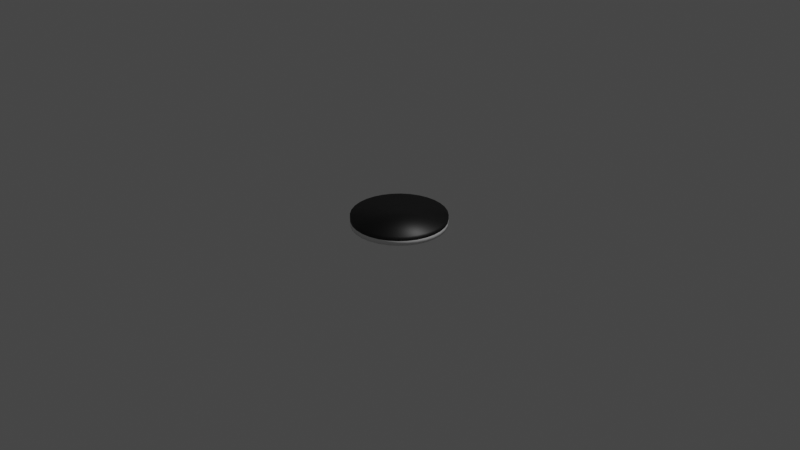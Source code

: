 # Source: piece.blend  (saved by Blender 2.93.21; exported with 4.5.12 LTS)
import bpy
from mathutils import Matrix  # noqa: F401  (used for matrix-valued properties, if any)

bpy.ops.wm.read_factory_settings(use_empty=True)
scene = bpy.context.scene
scene.name = 'Scene'

# ---- collections
col_collection = bpy.data.collections.new('Collection'); scene.collection.children.link(col_collection)

# ---- materials (node trees are filled in below, after node groups)
mat_up = bpy.data.materials.new('up')
mat_up.use_transparent_shadow = False
mat_up.diffuse_color = (0.0, 0.0, 0.0, 1.0)
mat_up.roughness = 0.5
mat_bottom = bpy.data.materials.new('bottom')
mat_bottom.use_transparent_shadow = False
mat_bottom.roughness = 0.5

# ---- material node trees
mat_up.use_nodes = True; mat_up.node_tree.nodes.clear()
_N = mat_up.node_tree.nodes; _L = mat_up.node_tree.links
n0 = _N.new('ShaderNodeBsdfPrincipled'); n0.name = 'Principled BSDF'; n0.location = (10, 300)
n0.distribution = 'GGX'
n0.subsurface_method = 'BURLEY'
n0.inputs[0].default_value = (0.0, 0.0, 0.0, 1.0)
n0.inputs[3].default_value = 1.45
n0.inputs[27].default_value = (0.0, 0.0, 0.0, 1.0)
n0.inputs[28].default_value = 1.0
n1 = _N.new('ShaderNodeOutputMaterial'); n1.name = 'Material Output'; n1.location = (300, 300)
n2 = _N.new('ShaderNodeNormalMap'); n2.name = 'ノーマルマップ'; n2.location = (-300, -300)
n2.label = 'Normal/Map'
n2.inputs[0].default_value = 0.0
_L.new(n0.outputs[0], n1.inputs[0])
_L.new(n2.outputs[0], n0.inputs[5])
n1.is_active_output = True
mat_bottom.use_nodes = True; mat_bottom.node_tree.nodes.clear()
_N = mat_bottom.node_tree.nodes; _L = mat_bottom.node_tree.links
n0 = _N.new('ShaderNodeBsdfPrincipled'); n0.name = 'Principled BSDF'; n0.location = (10, 300)
n0.distribution = 'GGX'
n0.subsurface_method = 'BURLEY'
n0.inputs[3].default_value = 1.45
n0.inputs[27].default_value = (0.0, 0.0, 0.0, 1.0)
n0.inputs[28].default_value = 1.0
n1 = _N.new('ShaderNodeOutputMaterial'); n1.name = 'Material Output'; n1.location = (300, 300)
n2 = _N.new('ShaderNodeNormalMap'); n2.name = 'ノーマルマップ'; n2.location = (-300, -300)
n2.label = 'Normal/Map'
n2.inputs[0].default_value = 0.0
_L.new(n0.outputs[0], n1.inputs[0])
_L.new(n2.outputs[0], n0.inputs[5])
n1.is_active_output = True

# ---- world
world_world = bpy.data.worlds.new('World'); scene.world = world_world
world_world.use_nodes = True; world_world.node_tree.nodes.clear()
_N = world_world.node_tree.nodes; _L = world_world.node_tree.links
n0 = _N.new('ShaderNodeOutputWorld'); n0.name = 'World Output'; n0.location = (300, 300)
n1 = _N.new('ShaderNodeBackground'); n1.name = 'Background'; n1.location = (10, 300)
n1.inputs[0].default_value = (0.05088, 0.05088, 0.05088, 1.0)
_L.new(n1.outputs[0], n0.inputs[0])
n0.is_active_output = True
world_world.color = (0.05088, 0.05088, 0.05088)
world_world.use_sun_shadow = False
world_world.sun_shadow_jitter_overblur = 0.0

# ---- cameras
cam_camera = bpy.data.cameras.new('Camera')
cam_camera.clip_end = 100.0
cam_camera.ortho_scale = 7.314

# ---- lights
light_light = bpy.data.lights.new('Light', 'POINT')
light_light.transmission_factor = 0.0
light_light.energy = 1000.0
light_light.shadow_soft_size = 0.1
light_light.shadow_maximum_resolution = 0.006
light_light.use_absolute_resolution = True

# ---- meshes
me_piece = bpy.data.meshes.new('Piece')
me_piece.from_pydata([(0.0, -0.05, 0.5), (0.0, 0.05, 0.5), (-0.09755, -0.05, 0.4904), (-0.09755, 0.05, 0.4904), (-0.1913, -0.05, 0.4619), (-0.1913, 0.05, 0.4619), (-0.2778, -0.05, 0.4157), (-0.2778, 0.05, 0.4157), (-0.3536, -0.05, 0.3536), (-0.3536, 0.05, 0.3536), (-0.4157, -0.05, 0.2778), (-0.4157, 0.05, 0.2778), (-0.4619, -0.05, 0.1913), (-0.4619, 0.05, 0.1913), (-0.4904, -0.05, 0.09755), (-0.4904, 0.05, 0.09755), (-0.5, -0.05, 0.0), (-0.5, 0.05, 0.0), (-0.4904, -0.05, -0.09755), (-0.4904, 0.05, -0.09755), (-0.4619, -0.05, -0.1913), (-0.4619, 0.05, -0.1913), (-0.4157, -0.05, -0.2778), (-0.4157, 0.05, -0.2778), (-0.3536, -0.05, -0.3536), (-0.3536, 0.05, -0.3536), (-0.2778, -0.05, -0.4157), (-0.2778, 0.05, -0.4157), (-0.1913, -0.05, -0.4619), (-0.1913, 0.05, -0.4619), (-0.09755, -0.05, -0.4904), (-0.09755, 0.05, -0.4904), (0.0, -0.05, -0.5), (0.0, 0.05, -0.5), (0.09755, -0.05, -0.4904), (0.09755, 0.05, -0.4904), (0.1913, -0.05, -0.4619), (0.1913, 0.05, -0.4619), (0.2778, -0.05, -0.4157), (0.2778, 0.05, -0.4157), (0.3536, -0.05, -0.3536), (0.3536, 0.05, -0.3536), (0.4157, -0.05, -0.2778), (0.4157, 0.05, -0.2778), (0.4619, -0.05, -0.1913), (0.4619, 0.05, -0.1913), (0.4904, -0.05, -0.09755), (0.4904, 0.05, -0.09755), (0.5, -0.05, 0.0), (0.5, 0.05, 0.0), (0.4904, -0.05, 0.09755), (0.4904, 0.05, 0.09755), (0.4619, -0.05, 0.1913), (0.4619, 0.05, 0.1913), (0.4157, -0.05, 0.2778), (0.4157, 0.05, 0.2778), (0.3536, -0.05, 0.3536), (0.3536, 0.05, 0.3536), (0.2778, -0.05, 0.4157), (0.2778, 0.05, 0.4157), (0.1913, -0.05, 0.4619), (0.1913, 0.05, 0.4619), (0.09755, -0.05, 0.4904), (0.09755, 0.05, 0.4904), (0.0, 0.0, 0.5), (-0.09755, 0.0, 0.4904), (-0.1913, 0.0, 0.4619), (-0.2778, 0.0, 0.4157), (-0.3536, 0.0, 0.3536), (-0.4157, 0.0, 0.2778), (-0.4619, 0.0, 0.1913), (-0.4904, 0.0, 0.09755), (-0.5, 0.0, 0.0), (-0.4904, 0.0, -0.09755), (-0.4619, 0.0, -0.1913), (-0.4157, 0.0, -0.2778), (-0.3536, 0.0, -0.3536), (-0.2778, 0.0, -0.4157), (-0.1913, 0.0, -0.4619), (-0.09755, 0.0, -0.4904), (0.0, 0.0, -0.5), (0.09755, 0.0, -0.4904), (0.1913, 0.0, -0.4619), (0.2778, 0.0, -0.4157), (0.3536, 0.0, -0.3536), (0.4157, 0.0, -0.2778), (0.4619, 0.0, -0.1913), (0.4904, 0.0, -0.09755), (0.5, 0.0, 0.0), (0.4904, 0.0, 0.09755), (0.4619, 0.0, 0.1913), (0.4157, 0.0, 0.2778), (0.3536, 0.0, 0.3536), (0.2778, 0.0, 0.4157), (0.1913, 0.0, 0.4619), (0.09755, 0.0, 0.4904)], [], [(64, 1, 3, 65), (65, 3, 5, 66), (66, 5, 7, 67), (67, 7, 9, 68), (68, 9, 11, 69), (69, 11, 13, 70), (70, 13, 15, 71), (71, 15, 17, 72), (72, 17, 19, 73), (73, 19, 21, 74), (74, 21, 23, 75), (75, 23, 25, 76), (76, 25, 27, 77), (77, 27, 29, 78), (78, 29, 31, 79), (79, 31, 33, 80), (80, 33, 35, 81), (81, 35, 37, 82), (82, 37, 39, 83), (83, 39, 41, 84), (84, 41, 43, 85), (85, 43, 45, 86), (86, 45, 47, 87), (87, 47, 49, 88), (88, 49, 51, 89), (89, 51, 53, 90), (90, 53, 55, 91), (91, 55, 57, 92), (92, 57, 59, 93), (93, 59, 61, 94), (3, 1, 63, 61, 59, 57, 55, 53, 51, 49, 47, 45, 43, 41, 39, 37, 35, 33, 31, 29, 27, 25, 23, 21, 19, 17, 15, 13, 11, 9, 7, 5), (94, 61, 63, 95), (95, 63, 1, 64), (0, 2, 4, 6, 8, 10, 12, 14, 16, 18, 20, 22, 24, 26, 28, 30, 32, 34, 36, 38, 40, 42, 44, 46, 48, 50, 52, 54, 56, 58, 60, 62), (62, 95, 64, 0), (60, 94, 95, 62), (58, 93, 94, 60), (56, 92, 93, 58), (54, 91, 92, 56), (52, 90, 91, 54), (50, 89, 90, 52), (48, 88, 89, 50), (46, 87, 88, 48), (44, 86, 87, 46), (42, 85, 86, 44), (40, 84, 85, 42), (38, 83, 84, 40), (36, 82, 83, 38), (34, 81, 82, 36), (32, 80, 81, 34), (30, 79, 80, 32), (28, 78, 79, 30), (26, 77, 78, 28), (24, 76, 77, 26), (22, 75, 76, 24), (20, 74, 75, 22), (18, 73, 74, 20), (16, 72, 73, 18), (14, 71, 72, 16), (12, 70, 71, 14), (10, 69, 70, 12), (8, 68, 69, 10), (6, 67, 68, 8), (4, 66, 67, 6), (2, 65, 66, 4), (0, 64, 65, 2)])
me_piece.polygons.foreach_set('use_smooth', [True] * 66)
me_piece.polygons.foreach_set('material_index', [0, 0, 0, 0, 0, 0, 0, 0, 0, 0, 0, 0, 0, 0, 0, 0, 0, 0, 0, 0, 0, 0, 0, 0, 0, 0, 0, 0, 0, 0, 0, 0, 0, 1, 1, 1, 1, 1, 1, 1, 1, 1, 1, 1, 1, 1, 1, 1, 1, 1, 1, 1, 1, 1, 1, 1, 1, 1, 1, 1, 1, 1, 1, 1, 1, 1])
_uv = me_piece.uv_layers.new(name='UVマップ')
_uv.uv.foreach_set('vector', [0.3867, 0.9913, 0.371, 0.9913, 0.371, 0.9606, 0.3867, 0.9606, 0.3867, 0.9606, 0.371, 0.9606, 0.371, 0.9299, 0.3867, 0.9299, 0.3867, 0.9299, 0.371, 0.9299, 0.371, 0.8992, 0.3867, 0.8992, 0.3867, 0.8992, 0.371, 0.8992, 0.371, 0.8685, 0.3867, 0.8685, 0.3867, 0.8685, 0.371, 0.8685, 0.371, 0.8378, 0.3867, 0.8378, 0.3867, 0.8378, 0.371, 0.8378, 0.371, 0.8071, 0.3867, 0.8071, 0.3867, 0.8071, 0.371, 0.8071, 0.371, 0.7763, 0.3867, 0.7763, 0.3867, 0.7763, 0.371, 0.7763, 0.371, 0.7456, 0.3867, 0.7456, 0.3867, 0.7456, 0.371, 0.7456, 0.371, 0.7149, 0.3867, 0.7149, 0.3867, 0.7149, 0.371, 0.7149, 0.371, 0.6842, 0.3867, 0.6842, 0.3867, 0.6842, 0.371, 0.6842, 0.371, 0.6535, 0.3867, 0.6535, 0.3867, 0.6535, 0.371, 0.6535, 0.371, 0.6228, 0.3867, 0.6228, 0.3867, 0.6228, 0.371, 0.6228, 0.371, 0.5921, 0.3867, 0.5921, 0.3867, 0.5921, 0.371, 0.5921, 0.371, 0.5614, 0.3867, 0.5614, 0.3867, 0.5614, 0.371, 0.5614, 0.371, 0.5307, 0.3867, 0.5307, 0.3867, 0.5307, 0.371, 0.5307, 0.371, 0.5, 0.3867, 0.5, 0.3867, 0.5, 0.371, 0.5, 0.371, 0.4693, 0.3867, 0.4693, 0.3867, 0.4693, 0.371, 0.4693, 0.371, 0.4386, 0.3867, 0.4386, 0.3867, 0.4386, 0.371, 0.4386, 0.371, 0.4079, 0.3867, 0.4079, 0.3867, 0.4079, 0.371, 0.4079, 0.371, 0.3772, 0.3867, 0.3772, 0.3867, 0.3772, 0.371, 0.3772, 0.371, 0.3465, 0.3867, 0.3465, 0.3867, 0.3465, 0.371, 0.3465, 0.371, 0.3158, 0.3867, 0.3158, 0.3867, 0.3158, 0.371, 0.3158, 0.371, 0.2851, 0.3867, 0.2851, 0.3867, 0.2851, 0.371, 0.2851, 0.371, 0.2544, 0.3867, 0.2544, 0.3867, 0.2544, 0.371, 0.2544, 0.371, 0.2237, 0.3867, 0.2237, 0.3867, 0.2237, 0.371, 0.2237, 0.371, 0.1929, 0.3867, 0.1929, 0.3867, 0.1929, 0.371, 0.1929, 0.371, 0.1622, 0.3867, 0.1622, 0.3867, 0.1622, 0.371, 0.1622, 0.371, 0.1315, 0.3867, 0.1315, 0.3867, 0.1315, 0.371, 0.1315, 0.371, 0.1008, 0.3867, 0.1008, 0.3867, 0.1008, 0.371, 0.1008, 0.371, 0.07013, 0.3867, 0.07013, 0.1191, 0.6437, 0.09076, 0.6319, 0.06523, 0.6149, 0.04352, 0.5931, 0.02646, 0.5676, 0.01471, 0.5392, 0.008716, 0.5091, 0.008716, 0.4784, 0.01471, 0.4483, 0.02646, 0.4199, 0.04352, 0.3944, 0.06523, 0.3727, 0.09076, 0.3556, 0.1191, 0.3439, 0.1492, 0.3379, 0.1799, 0.3379, 0.2101, 0.3439, 0.2384, 0.3556, 0.264, 0.3727, 0.2857, 0.3944, 0.3027, 0.4199, 0.3145, 0.4483, 0.3205, 0.4784, 0.3205, 0.5091, 0.3145, 0.5392, 0.3027, 0.5676, 0.2857, 0.5931, 0.264, 0.6149, 0.2384, 0.6319, 0.2101, 0.6437, 0.1799, 0.6497, 0.1492, 0.6497, 0.3867, 0.07013, 0.371, 0.07013, 0.371, 0.03942, 0.3867, 0.03942, 0.3867, 0.03942, 0.371, 0.03942, 0.371, 0.008716, 0.3867, 0.008716, 0.3205, 0.1799, 0.3145, 0.2101, 0.3027, 0.2384, 0.2857, 0.264, 0.264, 0.2857, 0.2384, 0.3027, 0.2101, 0.3145, 0.1799, 0.3205, 0.1492, 0.3205, 0.1191, 0.3145, 0.09076, 0.3027, 0.06523, 0.2857, 0.04352, 0.264, 0.02646, 0.2384, 0.01471, 0.2101, 0.008716, 0.1799, 0.008716, 0.1492, 0.01471, 0.1191, 0.02646, 0.09076, 0.04352, 0.06523, 0.06523, 0.04352, 0.09076, 0.02646, 0.1191, 0.01471, 0.1492, 0.008716, 0.1799, 0.008716, 0.2101, 0.01471, 0.2384, 0.02646, 0.264, 0.04352, 0.2857, 0.06523, 0.3027, 0.09076, 0.3145, 0.1191, 0.3205, 0.1492, 0.3536, 0.03942, 0.3379, 0.03942, 0.3379, 0.008716, 0.3536, 0.008716, 0.3536, 0.07013, 0.3379, 0.07013, 0.3379, 0.03942, 0.3536, 0.03942, 0.3536, 0.1008, 0.3379, 0.1008, 0.3379, 0.07013, 0.3536, 0.07013, 0.3536, 0.1315, 0.3379, 0.1315, 0.3379, 0.1008, 0.3536, 0.1008, 0.3536, 0.1622, 0.3379, 0.1622, 0.3379, 0.1315, 0.3536, 0.1315, 0.3536, 0.1929, 0.3379, 0.1929, 0.3379, 0.1622, 0.3536, 0.1622, 0.3536, 0.2237, 0.3379, 0.2237, 0.3379, 0.1929, 0.3536, 0.1929, 0.3536, 0.2544, 0.3379, 0.2544, 0.3379, 0.2237, 0.3536, 0.2237, 0.3536, 0.2851, 0.3379, 0.2851, 0.3379, 0.2544, 0.3536, 0.2544, 0.3536, 0.3158, 0.3379, 0.3158, 0.3379, 0.2851, 0.3536, 0.2851, 0.3536, 0.3465, 0.3379, 0.3465, 0.3379, 0.3158, 0.3536, 0.3158, 0.3536, 0.3772, 0.3379, 0.3772, 0.3379, 0.3465, 0.3536, 0.3465, 0.3536, 0.4079, 0.3379, 0.4079, 0.3379, 0.3772, 0.3536, 0.3772, 0.3536, 0.4386, 0.3379, 0.4386, 0.3379, 0.4079, 0.3536, 0.4079, 0.3536, 0.4693, 0.3379, 0.4693, 0.3379, 0.4386, 0.3536, 0.4386, 0.3536, 0.5, 0.3379, 0.5, 0.3379, 0.4693, 0.3536, 0.4693, 0.3536, 0.5307, 0.3379, 0.5307, 0.3379, 0.5, 0.3536, 0.5, 0.3536, 0.5614, 0.3379, 0.5614, 0.3379, 0.5307, 0.3536, 0.5307, 0.3536, 0.5921, 0.3379, 0.5921, 0.3379, 0.5614, 0.3536, 0.5614, 0.3536, 0.6228, 0.3379, 0.6228, 0.3379, 0.5921, 0.3536, 0.5921, 0.3536, 0.6535, 0.3379, 0.6535, 0.3379, 0.6228, 0.3536, 0.6228, 0.3536, 0.6842, 0.3379, 0.6842, 0.3379, 0.6535, 0.3536, 0.6535, 0.3536, 0.7149, 0.3379, 0.7149, 0.3379, 0.6842, 0.3536, 0.6842, 0.3536, 0.7456, 0.3379, 0.7456, 0.3379, 0.7149, 0.3536, 0.7149, 0.3536, 0.7763, 0.3379, 0.7763, 0.3379, 0.7456, 0.3536, 0.7456, 0.3536, 0.8071, 0.3379, 0.8071, 0.3379, 0.7763, 0.3536, 0.7763, 0.3536, 0.8378, 0.3379, 0.8378, 0.3379, 0.8071, 0.3536, 0.8071, 0.3536, 0.8685, 0.3379, 0.8685, 0.3379, 0.8378, 0.3536, 0.8378, 0.3536, 0.8992, 0.3379, 0.8992, 0.3379, 0.8685, 0.3536, 0.8685, 0.3536, 0.9299, 0.3379, 0.9299, 0.3379, 0.8992, 0.3536, 0.8992, 0.3536, 0.9606, 0.3379, 0.9606, 0.3379, 0.9299, 0.3536, 0.9299, 0.3536, 0.9913, 0.3379, 0.9913, 0.3379, 0.9606, 0.3536, 0.9606])
me_piece.materials.append(mat_up)
me_piece.materials.append(mat_bottom)
me_piece.use_remesh_fix_poles = True
me_piece.use_remesh_preserve_attributes = False
me_piece.update()
me_piece.normals_split_custom_set([tuple(v) for v in zip(*[iter([0.0, 0.0, 1.0, 0.0, 0.6857, 0.7279, -0.142, 0.6857, 0.7139, -0.1951, 0.0, 0.9808, -0.1951, 0.0, 0.9808, -0.142, 0.6857, 0.7139, -0.2785, 0.6857, 0.6725, -0.3827, 0.0, 0.9239, -0.3827, 0.0, 0.9239, -0.2785, 0.6857, 0.6725, -0.4044, 0.6857, 0.6052, -0.5556, 0.0, 0.8315, -0.5556, 0.0, 0.8315, -0.4044, 0.6857, 0.6052, -0.5147, 0.6857, 0.5147, -0.7071, 0.0, 0.7071, -0.7071, 0.0, 0.7071, -0.5147, 0.6857, 0.5147, -0.6052, 0.6857, 0.4044, -0.8315, 0.0, 0.5556, -0.8315, 0.0, 0.5556, -0.6052, 0.6857, 0.4044, -0.6725, 0.6857, 0.2785, -0.9239, 0.0, 0.3827, -0.9239, 0.0, 0.3827, -0.6725, 0.6857, 0.2785, -0.7139, 0.6857, 0.142, -0.9808, 0.0, 0.1951, -0.9808, 0.0, 0.1951, -0.7139, 0.6857, 0.142, -0.7279, 0.6857, 0.0, -1.0, 0.0, 0.0, -1.0, 0.0, 0.0, -0.7279, 0.6857, 0.0, -0.7139, 0.6857, -0.142, -0.9808, 0.0, -0.1951, -0.9808, 0.0, -0.1951, -0.7139, 0.6857, -0.142, -0.6725, 0.6857, -0.2785, -0.9239, 0.0, -0.3827, -0.9239, 0.0, -0.3827, -0.6725, 0.6857, -0.2785, -0.6052, 0.6857, -0.4044, -0.8315, 0.0, -0.5556, -0.8315, 0.0, -0.5556, -0.6052, 0.6857, -0.4044, -0.5147, 0.6857, -0.5147, -0.7071, 0.0, -0.7071, -0.7071, 0.0, -0.7071, -0.5147, 0.6857, -0.5147, -0.4044, 0.6857, -0.6052, -0.5556, 0.0, -0.8315, -0.5556, 0.0, -0.8315, -0.4044, 0.6857, -0.6052, -0.2785, 0.6857, -0.6725, -0.3827, 0.0, -0.9239, -0.3827, 0.0, -0.9239, -0.2785, 0.6857, -0.6725, -0.142, 0.6857, -0.7139, -0.1951, 0.0, -0.9808, -0.1951, 0.0, -0.9808, -0.142, 0.6857, -0.7139, 0.0, 0.6857, -0.7279, 0.0, 0.0, -1.0, 0.0, 0.0, -1.0, 0.0, 0.6857, -0.7279, 0.142, 0.6857, -0.7139, 0.1951, 0.0, -0.9808, 0.1951, 0.0, -0.9808, 0.142, 0.6857, -0.7139, 0.2785, 0.6857, -0.6725, 0.3827, 0.0, -0.9239, 0.3827, 0.0, -0.9239, 0.2785, 0.6857, -0.6725, 0.4044, 0.6857, -0.6052, 0.5556, 0.0, -0.8315, 0.5556, 0.0, -0.8315, 0.4044, 0.6857, -0.6052, 0.5147, 0.6857, -0.5147, 0.7071, 0.0, -0.7071, 0.7071, 0.0, -0.7071, 0.5147, 0.6857, -0.5147, 0.6052, 0.6857, -0.4044, 0.8315, 0.0, -0.5556, 0.8315, 0.0, -0.5556, 0.6052, 0.6857, -0.4044, 0.6725, 0.6857, -0.2785, 0.9239, 0.0, -0.3827, 0.9239, 0.0, -0.3827, 0.6725, 0.6857, -0.2785, 0.7139, 0.6857, -0.142, 0.9808, 0.0, -0.1951, 0.9808, 0.0, -0.1951, 0.7139, 0.6857, -0.142, 0.7279, 0.6857, 0.0, 1.0, 0.0, 0.0, 1.0, 0.0, 0.0, 0.7279, 0.6857, 0.0, 0.7139, 0.6857, 0.142, 0.9808, 0.0, 0.1951, 0.9808, 0.0, 0.1951, 0.7139, 0.6857, 0.142, 0.6725, 0.6857, 0.2785, 0.9239, 0.0, 0.3827, 0.9239, 0.0, 0.3827, 0.6725, 0.6857, 0.2785, 0.6052, 0.6857, 0.4044, 0.8315, 0.0, 0.5556, 0.8315, 0.0, 0.5556, 0.6052, 0.6857, 0.4044, 0.5147, 0.6857, 0.5147, 0.7071, 0.0, 0.7071, 0.7071, 0.0, 0.7071, 0.5147, 0.6857, 0.5147, 0.4044, 0.6857, 0.6052, 0.5556, 0.0, 0.8315, 0.5556, 0.0, 0.8315, 0.4044, 0.6857, 0.6052, 0.2785, 0.6857, 0.6725, 0.3827, 0.0, 0.9239, -0.142, 0.6857, 0.7139, 0.0, 0.6857, 0.7279, 0.142, 0.6857, 0.7139, 0.2785, 0.6857, 0.6725, 0.4044, 0.6857, 0.6052, 0.5147, 0.6857, 0.5147, 0.6052, 0.6857, 0.4044, 0.6725, 0.6857, 0.2785, 0.7139, 0.6857, 0.142, 0.7279, 0.6857, 0.0, 0.7139, 0.6857, -0.142, 0.6725, 0.6857, -0.2785, 0.6052, 0.6857, -0.4044, 0.5147, 0.6857, -0.5147, 0.4044, 0.6857, -0.6052, 0.2785, 0.6857, -0.6725, 0.142, 0.6857, -0.7139, 0.0, 0.6857, -0.7279, -0.142, 0.6857, -0.7139, -0.2785, 0.6857, -0.6725, -0.4044, 0.6857, -0.6052, -0.5147, 0.6857, -0.5147, -0.6052, 0.6857, -0.4044, -0.6725, 0.6857, -0.2785, -0.7139, 0.6857, -0.142, -0.7279, 0.6857, 0.0, -0.7139, 0.6857, 0.142, -0.6725, 0.6857, 0.2785, -0.6052, 0.6857, 0.4044, -0.5147, 0.6857, 0.5147, -0.4044, 0.6857, 0.6052, -0.2785, 0.6857, 0.6725, 0.3827, 0.0, 0.9239, 0.2785, 0.6857, 0.6725, 0.142, 0.6857, 0.7139, 0.1951, 0.0, 0.9808, 0.1951, 0.0, 0.9808, 0.142, 0.6857, 0.7139, 0.0, 0.6857, 0.7279, 0.0, 0.0, 1.0, 0.0, -0.6857, 0.7279, -0.142, -0.6857, 0.7139, -0.2785, -0.6857, 0.6725, -0.4044, -0.6857, 0.6052, -0.5147, -0.6857, 0.5147, -0.6052, -0.6857, 0.4044, -0.6725, -0.6857, 0.2785, -0.7139, -0.6857, 0.142, -0.7279, -0.6857, 0.0, -0.7139, -0.6857, -0.142, -0.6725, -0.6857, -0.2785, -0.6052, -0.6857, -0.4044, -0.5147, -0.6857, -0.5147, -0.4044, -0.6857, -0.6052, -0.2785, -0.6857, -0.6725, -0.142, -0.6857, -0.7139, 0.0, -0.6857, -0.7279, 0.142, -0.6857, -0.7139, 0.2785, -0.6857, -0.6725, 0.4044, -0.6857, -0.6052, 0.5147, -0.6857, -0.5147, 0.6052, -0.6857, -0.4044, 0.6725, -0.6857, -0.2785, 0.7139, -0.6857, -0.142, 0.7279, -0.6857, 0.0, 0.7139, -0.6857, 0.142, 0.6725, -0.6857, 0.2785, 0.6052, -0.6857, 0.4044, 0.5147, -0.6857, 0.5147, 0.4044, -0.6857, 0.6052, 0.2785, -0.6857, 0.6725, 0.142, -0.6857, 0.7139, 0.142, -0.6857, 0.7139, 0.1951, 0.0, 0.9808, 0.0, 0.0, 1.0, 0.0, -0.6857, 0.7279, 0.2785, -0.6857, 0.6725, 0.3827, 0.0, 0.9239, 0.1951, 0.0, 0.9808, 0.142, -0.6857, 0.7139, 0.4044, -0.6857, 0.6052, 0.5556, 0.0, 0.8315, 0.3827, 0.0, 0.9239, 0.2785, -0.6857, 0.6725, 0.5147, -0.6857, 0.5147, 0.7071, 0.0, 0.7071, 0.5556, 0.0, 0.8315, 0.4044, -0.6857, 0.6052, 0.6052, -0.6857, 0.4044, 0.8315, 0.0, 0.5556, 0.7071, 0.0, 0.7071, 0.5147, -0.6857, 0.5147, 0.6725, -0.6857, 0.2785, 0.9239, 0.0, 0.3827, 0.8315, 0.0, 0.5556, 0.6052, -0.6857, 0.4044, 0.7139, -0.6857, 0.142, 0.9808, 0.0, 0.1951, 0.9239, 0.0, 0.3827, 0.6725, -0.6857, 0.2785, 0.7279, -0.6857, 0.0, 1.0, 0.0, 0.0, 0.9808, 0.0, 0.1951, 0.7139, -0.6857, 0.142, 0.7139, -0.6857, -0.142, 0.9808, 0.0, -0.1951, 1.0, 0.0, 0.0, 0.7279, -0.6857, 0.0, 0.6725, -0.6857, -0.2785, 0.9239, 0.0, -0.3827, 0.9808, 0.0, -0.1951, 0.7139, -0.6857, -0.142, 0.6052, -0.6857, -0.4044, 0.8315, 0.0, -0.5556, 0.9239, 0.0, -0.3827, 0.6725, -0.6857, -0.2785, 0.5147, -0.6857, -0.5147, 0.7071, 0.0, -0.7071, 0.8315, 0.0, -0.5556, 0.6052, -0.6857, -0.4044, 0.4044, -0.6857, -0.6052, 0.5556, 0.0, -0.8315, 0.7071, 0.0, -0.7071, 0.5147, -0.6857, -0.5147, 0.2785, -0.6857, -0.6725, 0.3827, 0.0, -0.9239, 0.5556, 0.0, -0.8315, 0.4044, -0.6857, -0.6052, 0.142, -0.6857, -0.7139, 0.1951, 0.0, -0.9808, 0.3827, 0.0, -0.9239, 0.2785, -0.6857, -0.6725, 0.0, -0.6857, -0.7279, 0.0, 0.0, -1.0, 0.1951, 0.0, -0.9808, 0.142, -0.6857, -0.7139, -0.142, -0.6857, -0.7139, -0.1951, 0.0, -0.9808, 0.0, 0.0, -1.0, 0.0, -0.6857, -0.7279, -0.2785, -0.6857, -0.6725, -0.3827, 0.0, -0.9239, -0.1951, 0.0, -0.9808, -0.142, -0.6857, -0.7139, -0.4044, -0.6857, -0.6052, -0.5556, 0.0, -0.8315, -0.3827, 0.0, -0.9239, -0.2785, -0.6857, -0.6725, -0.5147, -0.6857, -0.5147, -0.7071, 0.0, -0.7071, -0.5556, 0.0, -0.8315, -0.4044, -0.6857, -0.6052, -0.6052, -0.6857, -0.4044, -0.8315, 0.0, -0.5556, -0.7071, 0.0, -0.7071, -0.5147, -0.6857, -0.5147, -0.6725, -0.6857, -0.2785, -0.9239, 0.0, -0.3827, -0.8315, 0.0, -0.5556, -0.6052, -0.6857, -0.4044, -0.7139, -0.6857, -0.142, -0.9808, 0.0, -0.1951, -0.9239, 0.0, -0.3827, -0.6725, -0.6857, -0.2785, -0.7279, -0.6857, 0.0, -1.0, 0.0, 0.0, -0.9808, 0.0, -0.1951, -0.7139, -0.6857, -0.142, -0.7139, -0.6857, 0.142, -0.9808, 0.0, 0.1951, -1.0, 0.0, 0.0, -0.7279, -0.6857, 0.0, -0.6725, -0.6857, 0.2785, -0.9239, 0.0, 0.3827, -0.9808, 0.0, 0.1951, -0.7139, -0.6857, 0.142, -0.6052, -0.6857, 0.4044, -0.8315, 0.0, 0.5556, -0.9239, 0.0, 0.3827, -0.6725, -0.6857, 0.2785, -0.5147, -0.6857, 0.5147, -0.7071, 0.0, 0.7071, -0.8315, 0.0, 0.5556, -0.6052, -0.6857, 0.4044, -0.4044, -0.6857, 0.6052, -0.5556, 0.0, 0.8315, -0.7071, 0.0, 0.7071, -0.5147, -0.6857, 0.5147, -0.2785, -0.6857, 0.6725, -0.3827, 0.0, 0.9239, -0.5556, 0.0, 0.8315, -0.4044, -0.6857, 0.6052, -0.142, -0.6857, 0.7139, -0.1951, 0.0, 0.9808, -0.3827, 0.0, 0.9239, -0.2785, -0.6857, 0.6725, 0.0, -0.6857, 0.7279, 0.0, 0.0, 1.0, -0.1951, 0.0, 0.9808, -0.142, -0.6857, 0.7139])] * 3)])

# ---- objects
ob_light = bpy.data.objects.new('Light', light_light)
ob_camera = bpy.data.objects.new('Camera', cam_camera)
ob_piece = bpy.data.objects.new('Piece', me_piece)

# ---- transforms, parenting, visibility, modifiers, constraints
ob_light.location = (4.076, 1.005, 5.904)
ob_light.rotation_euler = (0.6503, 0.05522, 1.866)
ob_light.lock_rotations_4d = False
ob_light.empty_display_type = 'ARROWS'
ob_light.color = (0.0, 0.0, 0.0, 0.0)
ob_light.lineart.crease_threshold = 0.0
ob_camera.location = (7.359, -6.926, 4.958)
ob_camera.rotation_euler = (1.109, 0.0, 0.8149)
ob_camera.lock_rotations_4d = False
ob_camera.empty_display_type = 'ARROWS'
ob_camera.color = (0.0, 0.0, 0.0, 0.0)
ob_camera.display_type = 'WIRE'
ob_camera.lineart.crease_threshold = 0.0
ob_piece.location = (0.0, 0.0, 0.0)
ob_piece.rotation_euler = (1.571, 2.345e-15, -3.142)
ob_piece.color = (0.8, 0.8, 0.8, 1.0)

# ---- collection membership
col_collection.objects.link(ob_light)
col_collection.objects.link(ob_camera)
col_collection.objects.link(ob_piece)

# ---- scene / render settings (as saved in the file)
scene.camera = ob_camera
scene.frame_start = 1; scene.frame_end = 250; scene.frame_set(0)
scene.render.engine = 'BLENDER_EEVEE_NEXT'
scene.cycles.use_denoising = False
scene.cycles.samples = 128
scene.cycles.sampling_pattern = 'TABULATED_SOBOL'
scene.cycles.use_adaptive_sampling = False
scene.cycles.use_light_tree = False
scene.view_settings.view_transform = 'Filmic'
bpy.context.view_layer.update()
